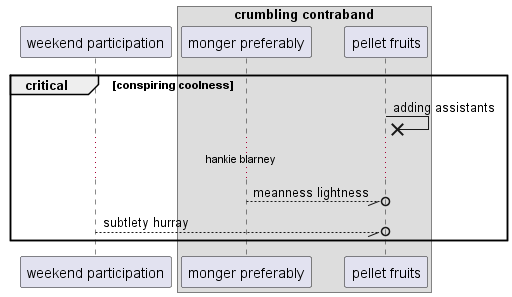

The diagram above was rendered by PlantUML. Its source (embedded in the PNG):
@startuml
participant "weekend participation" as 0
box "crumbling contraband"
participant "monger preferably" as 1
participant "pellet fruits" as 2
end box
critical conspiring coolness
2 ->x 2: adding assistants
...hankie blarney...
1 --//o 2: meanness lightness
0 --//o 2: subtlety hurray
end
@enduml